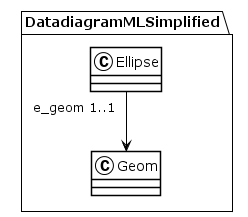

The diagram above was rendered by PlantUML. Its source (embedded in the PNG):
@startuml
!theme plain
package DatadiagramMLSimplified {
class Ellipse {
}
Ellipse "e_geom 1..1" --> Geom
class Geom {
}
}
@enduml